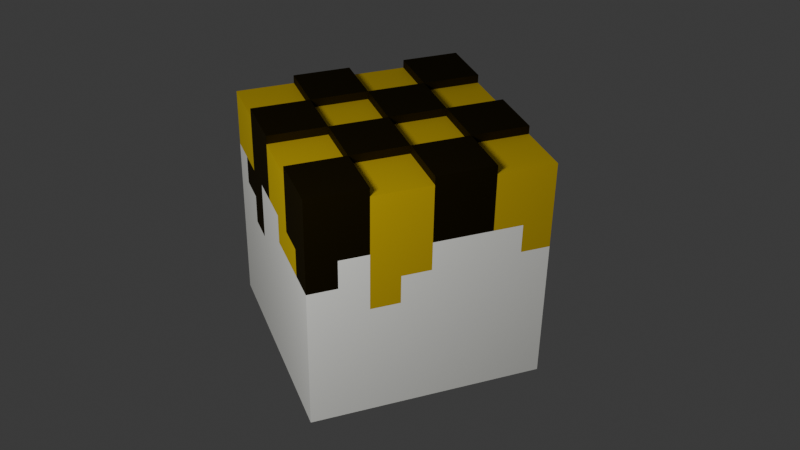 # Source: Goal_Assets.blend  (saved by Blender 4.2.66; exported with 4.5.12 LTS)
import bpy
from mathutils import Matrix  # noqa: F401  (used for matrix-valued properties, if any)

bpy.ops.wm.read_factory_settings(use_empty=True)
scene = bpy.context.scene
scene.name = 'Scene'

# ---- collections
col_collection = bpy.data.collections.new('Collection'); scene.collection.children.link(col_collection)

# ---- materials (node trees are filled in below, after node groups)
mat_yellow = bpy.data.materials.new('yellow')
mat_black = bpy.data.materials.new('black')
mat_white = bpy.data.materials.new('white')

# ---- material node trees
mat_yellow.use_nodes = True; mat_yellow.node_tree.nodes.clear()
_N = mat_yellow.node_tree.nodes; _L = mat_yellow.node_tree.links
n0 = _N.new('ShaderNodeBsdfPrincipled'); n0.name = 'Principled BSDF'; n0.location = (10, 300)
n0.inputs[0].default_value = (1.0, 0.7757, 0.03521, 1.0)
n0.inputs[1].default_value = 1.0
n0.inputs[2].default_value = 0.7501
n1 = _N.new('ShaderNodeOutputMaterial'); n1.name = 'Material Output'; n1.location = (300, 300)
_L.new(n0.outputs[0], n1.inputs[0])
n1.is_active_output = True
mat_black.use_nodes = True; mat_black.node_tree.nodes.clear()
_N = mat_black.node_tree.nodes; _L = mat_black.node_tree.links
n0 = _N.new('ShaderNodeBsdfPrincipled'); n0.name = 'Principled BSDF'; n0.location = (10, 300)
n0.inputs[0].default_value = (0.02934, 0.02116, 0.0039, 1.0)
n0.inputs[1].default_value = 1.0
n0.inputs[2].default_value = 0.7501
n1 = _N.new('ShaderNodeOutputMaterial'); n1.name = 'Material Output'; n1.location = (300, 300)
_L.new(n0.outputs[0], n1.inputs[0])
n1.is_active_output = True
mat_white.use_nodes = True; mat_white.node_tree.nodes.clear()
_N = mat_white.node_tree.nodes; _L = mat_white.node_tree.links
n0 = _N.new('ShaderNodeBsdfPrincipled'); n0.name = 'Principled BSDF'; n0.location = (10, 300)
n0.inputs[0].default_value = (0.9967, 1.0, 0.9432, 1.0)
n0.inputs[2].default_value = 0.5643
n1 = _N.new('ShaderNodeOutputMaterial'); n1.name = 'Material Output'; n1.location = (300, 300)
_L.new(n0.outputs[0], n1.inputs[0])
n1.is_active_output = True

# ---- world
world_world = bpy.data.worlds.new('World'); scene.world = world_world
world_world.use_nodes = True; world_world.node_tree.nodes.clear()
_N = world_world.node_tree.nodes; _L = world_world.node_tree.links
n0 = _N.new('ShaderNodeOutputWorld'); n0.name = 'World Output'; n0.location = (300, 300)
n1 = _N.new('ShaderNodeBackground'); n1.name = 'Background'; n1.location = (10, 300)
n1.inputs[0].default_value = (0.05088, 0.05088, 0.05088, 1.0)
_L.new(n1.outputs[0], n0.inputs[0])
n0.is_active_output = True
world_world.color = (0.05088, 0.05088, 0.05088)
world_world.sun_shadow_jitter_overblur = 0.0

# ---- cameras
cam_camera = bpy.data.cameras.new('Camera')
cam_camera.clip_end = 100.0
cam_camera.ortho_scale = 7.314

# ---- lights
light_light = bpy.data.lights.new('Light', 'POINT')
light_light.energy = 1000.0
light_light.shadow_soft_size = 0.6776

# ---- meshes
me_cube_001 = bpy.data.meshes.new('Cube.001')
me_cube_001.from_pydata([(-1.0, -1.0, -1.0), (-1.0, -1.0, 1.0), (-1.0, 1.0, -1.0), (-1.0, 1.0, 1.0), (1.0, -1.0, -1.0), (1.0, -1.0, 1.0), (1.0, 1.0, -1.0), (1.0, 1.0, 1.0), (0.7485, 1.0, -1.0), (0.4985, 1.0, -1.0), (0.2485, 1.0, -1.0), (-0.001463, 1.0, -1.0), (-0.2515, 1.0, -1.0), (-0.5015, 1.0, -1.0), (-0.7515, 1.0, -1.0), (-0.7515, 1.0, 1.0), (-0.5015, 1.0, 1.0), (-0.2515, 1.0, 1.0), (-0.001463, 1.0, 1.0), (0.2485, 1.0, 1.0), (0.4985, 1.0, 1.0), (0.7485, 1.0, 1.0), (-0.7515, -1.0, -1.0), (-0.5015, -1.0, -1.0), (-0.2515, -1.0, -1.0), (-0.001463, -1.0, -1.0), (0.2485, -1.0, -1.0), (0.4985, -1.0, -1.0), (0.7485, -1.0, -1.0), (0.7485, -1.0, 1.0), (0.4985, -1.0, 1.0), (0.2485, -1.0, 1.0), (-0.001463, -1.0, 1.0), (-0.2515, -1.0, 1.0), (-0.5015, -1.0, 1.0), (-0.7515, -1.0, 1.0), (-1.0, -1.0, -0.75), (-1.0, -1.0, -0.5), (-1.0, -1.0, -0.25), (-1.0, -1.0, 0.0), (-1.0, -1.0, 0.25), (-1.0, -1.0, 0.5), (-1.0, -1.0, 0.75), (-1.0, 1.0, 0.75), (-1.0, 1.0, 0.5), (-1.0, 1.0, 0.25), (-1.0, 1.0, 0.0), (-1.0, 1.0, -0.25), (-1.0, 1.0, -0.5), (-1.0, 1.0, -0.75), (1.0, 1.0, 0.75), (1.0, 1.0, 0.5), (1.0, 1.0, 0.25), (1.0, 1.0, 0.0), (1.0, 1.0, -0.25), (1.0, 1.0, -0.5), (1.0, 1.0, -0.75), (1.0, -1.0, 0.75), (1.0, -1.0, 0.5), (1.0, -1.0, 0.25), (1.0, -1.0, 0.0), (1.0, -1.0, -0.25), (1.0, -1.0, -0.5), (1.0, -1.0, -0.75), (0.7485, -1.0, 0.75), (0.7485, -1.0, 0.5), (0.7485, -1.0, 0.25), (0.7485, -1.0, 0.0), (0.7485, -1.0, -0.25), (0.7485, -1.0, -0.5), (0.7485, -1.0, -0.75), (0.4985, -1.0, 0.75), (0.4985, -1.0, 0.5), (0.4985, -1.0, 0.25), (0.4985, -1.0, 0.0), (0.4985, -1.0, -0.25), (0.4985, -1.0, -0.5), (0.4985, -1.0, -0.75), (0.2485, -1.0, 0.75), (0.2485, -1.0, 0.5), (0.2485, -1.0, 0.25), (0.2485, -1.0, 0.0), (0.2485, -1.0, -0.25), (0.2485, -1.0, -0.5), (0.2485, -1.0, -0.75), (-0.001463, -1.0, 0.75), (-0.001463, -1.0, 0.5), (-0.001463, -1.0, 0.25), (-0.001463, -1.0, 0.0), (-0.001463, -1.0, -0.25), (-0.001463, -1.0, -0.5), (-0.001463, -1.0, -0.75), (-0.2515, -1.0, 0.75), (-0.2515, -1.0, 0.5), (-0.2515, -1.0, 0.25), (-0.2515, -1.0, 0.0), (-0.2515, -1.0, -0.25), (-0.2515, -1.0, -0.5), (-0.2515, -1.0, -0.75), (-0.5015, -1.0, 0.75), (-0.5015, -1.0, 0.5), (-0.5015, -1.0, 0.25), (-0.5015, -1.0, 0.0), (-0.5015, -1.0, -0.25), (-0.5015, -1.0, -0.5), (-0.5015, -1.0, -0.75), (-0.7515, -1.0, 0.75), (-0.7515, -1.0, 0.5), (-0.7515, -1.0, 0.25), (-0.7515, -1.0, 0.0), (-0.7515, -1.0, -0.25), (-0.7515, -1.0, -0.5), (-0.7515, -1.0, -0.75), (-0.7515, 1.0, 0.75), (-0.7515, 1.0, 0.5), (-0.7515, 1.0, 0.25), (-0.7515, 1.0, 0.0), (-0.7515, 1.0, -0.25), (-0.7515, 1.0, -0.5), (-0.7515, 1.0, -0.75), (-0.5015, 1.0, 0.75), (-0.5015, 1.0, 0.5), (-0.5015, 1.0, 0.25), (-0.5015, 1.0, 0.0), (-0.5015, 1.0, -0.25), (-0.5015, 1.0, -0.5), (-0.5015, 1.0, -0.75), (-0.2515, 1.0, 0.75), (-0.2515, 1.0, 0.5), (-0.2515, 1.0, 0.25), (-0.2515, 1.0, 0.0), (-0.2515, 1.0, -0.25), (-0.2515, 1.0, -0.5), (-0.2515, 1.0, -0.75), (-0.001463, 1.0, 0.75), (-0.001463, 1.0, 0.5), (-0.001463, 1.0, 0.25), (-0.001463, 1.0, 0.0), (-0.001463, 1.0, -0.25), (-0.001463, 1.0, -0.5), (-0.001463, 1.0, -0.75), (0.2485, 1.0, 0.75), (0.2485, 1.0, 0.5), (0.2485, 1.0, 0.25), (0.2485, 1.0, 0.0), (0.2485, 1.0, -0.25), (0.2485, 1.0, -0.5), (0.2485, 1.0, -0.75), (0.4985, 1.0, 0.75), (0.4985, 1.0, 0.5), (0.4985, 1.0, 0.25), (0.4985, 1.0, 0.0), (0.4985, 1.0, -0.25), (0.4985, 1.0, -0.5), (0.4985, 1.0, -0.75), (0.7485, 1.0, 0.75), (0.7485, 1.0, 0.5), (0.7485, 1.0, 0.25), (0.7485, 1.0, 0.0), (0.7485, 1.0, -0.25), (0.7485, 1.0, -0.5), (0.7485, 1.0, -0.75), (-1.0, 0.75, -1.0), (-1.0, 0.5, -1.0), (-1.0, 0.25, -1.0), (-1.0, 0.0, -1.0), (-1.0, -0.25, -1.0), (-1.0, -0.5, -1.0), (-1.0, -0.75, -1.0), (-1.0, -0.75, 1.0), (-1.0, -0.5, 1.0), (-1.0, -0.25, 1.0), (-1.0, 0.0, 1.0), (-1.0, 0.25, 1.0), (-1.0, 0.5, 1.0), (-1.0, 0.75, 1.0), (1.0, -0.75, -1.0), (1.0, -0.5, -1.0), (1.0, -0.25, -1.0), (1.0, 0.0, -1.0), (1.0, 0.25, -1.0), (1.0, 0.5, -1.0), (1.0, 0.75, -1.0), (1.0, 0.75, 1.0), (1.0, 0.5, 1.0), (1.0, 0.25, 1.0), (1.0, 0.0, 1.0), (1.0, -0.25, 1.0), (1.0, -0.5, 1.0), (1.0, -0.75, 1.0), (0.7485, 0.75, 1.0), (0.7485, 0.5, 1.0), (0.7485, 0.0, 1.0), (0.7485, -0.25, 1.0), (0.7485, -0.5, 1.0), (0.4985, 0.75, 1.0), (0.4985, 0.5, 1.0), (0.4985, 0.25, 1.0), (0.4985, 0.0, 1.0), (0.4985, -0.25, 1.0), (0.4985, -0.5, 1.0), (0.4985, -0.75, 1.0), (0.2485, 0.5, 1.0), (0.2485, 0.25, 1.0), (0.2485, 0.0, 1.0), (0.2485, -0.5, 1.0), (0.2485, -0.75, 1.0), (-0.001463, 0.75, 1.0), (-0.001463, 0.5, 1.0), (-0.001463, 0.25, 1.0), (-0.001463, 0.0, 1.0), (-0.001463, -0.25, 1.0), (-0.001463, -0.5, 1.0), (-0.001463, -0.75, 1.0), (-0.2515, 0.75, 1.0), (-0.2515, 0.5, 1.0), (-0.2515, 0.0, 1.0), (-0.2515, -0.25, 1.0), (-0.2515, -0.5, 1.0), (-0.5015, 0.75, 1.0), (-0.5015, 0.5, 1.0), (-0.5015, 0.25, 1.0), (-0.5015, 0.0, 1.0), (-0.5015, -0.25, 1.0), (-0.5015, -0.5, 1.0), (-0.5015, -0.75, 1.0), (-0.7515, 0.5, 1.0), (-0.7515, 0.25, 1.0), (-0.7515, 0.0, 1.0), (-0.7515, -0.5, 1.0), (-0.7515, -0.75, 1.0), (-0.7515, 0.75, -1.0), (-0.7515, 0.5, -1.0), (-0.7515, 0.25, -1.0), (-0.7515, 0.0, -1.0), (-0.7515, -0.25, -1.0), (-0.7515, -0.5, -1.0), (-0.7515, -0.75, -1.0), (-0.5015, 0.75, -1.0), (-0.5015, 0.5, -1.0), (-0.5015, 0.25, -1.0), (-0.5015, 0.0, -1.0), (-0.5015, -0.25, -1.0), (-0.5015, -0.5, -1.0), (-0.5015, -0.75, -1.0), (-0.2515, 0.75, -1.0), (-0.2515, 0.5, -1.0), (-0.2515, 0.25, -1.0), (-0.2515, 0.0, -1.0), (-0.2515, -0.25, -1.0), (-0.2515, -0.5, -1.0), (-0.2515, -0.75, -1.0), (-0.001463, 0.75, -1.0), (-0.001463, 0.5, -1.0), (-0.001463, 0.25, -1.0), (-0.001463, 0.0, -1.0), (-0.001463, -0.25, -1.0), (-0.001463, -0.5, -1.0), (-0.001463, -0.75, -1.0), (0.2485, 0.75, -1.0), (0.2485, 0.5, -1.0), (0.2485, 0.25, -1.0), (0.2485, 0.0, -1.0), (0.2485, -0.25, -1.0), (0.2485, -0.5, -1.0), (0.2485, -0.75, -1.0), (0.4985, 0.75, -1.0), (0.4985, 0.5, -1.0), (0.4985, 0.25, -1.0), (0.4985, 0.0, -1.0), (0.4985, -0.25, -1.0), (0.4985, -0.5, -1.0), (0.4985, -0.75, -1.0), (0.7485, 0.75, -1.0), (0.7485, 0.5, -1.0), (0.7485, 0.25, -1.0), (0.7485, 0.0, -1.0), (0.7485, -0.25, -1.0), (0.7485, -0.5, -1.0), (0.7485, -0.75, -1.0), (1.0, 0.75, -0.75), (1.0, 0.5, -0.75), (1.0, 0.25, -0.75), (1.0, 0.0, -0.75), (1.0, -0.25, -0.75), (1.0, -0.5, -0.75), (1.0, -0.75, -0.75), (1.0, 0.75, -0.5), (1.0, 0.5, -0.5), (1.0, 0.25, -0.5), (1.0, 0.0, -0.5), (1.0, -0.25, -0.5), (1.0, -0.5, -0.5), (1.0, -0.75, -0.5), (1.0, 0.75, -0.25), (1.0, 0.5, -0.25), (1.0, 0.25, -0.25), (1.0, 0.0, -0.25), (1.0, -0.25, -0.25), (1.0, -0.5, -0.25), (1.0, -0.75, -0.25), (1.0, 0.75, 0.0), (1.0, 0.5, 0.0), (1.0, 0.25, 0.0), (1.0, 0.0, 0.0), (1.0, -0.25, 0.0), (1.0, -0.5, 0.0), (1.0, -0.75, 0.0), (1.0, 0.75, 0.25), (1.0, 0.5, 0.25), (1.0, 0.25, 0.25), (1.0, 0.0, 0.25), (1.0, -0.25, 0.25), (1.0, -0.5, 0.25), (1.0, -0.75, 0.25), (1.0, 0.75, 0.5), (1.0, 0.5, 0.5), (1.0, 0.25, 0.5), (1.0, 0.0, 0.5), (1.0, -0.25, 0.5), (1.0, -0.5, 0.5), (1.0, -0.75, 0.5), (1.0, 0.75, 0.75), (1.0, 0.5, 0.75), (1.0, 0.25, 0.75), (1.0, 0.0, 0.75), (1.0, -0.25, 0.75), (1.0, -0.5, 0.75), (1.0, -0.75, 0.75), (-1.0, -0.75, -0.75), (-1.0, -0.5, -0.75), (-1.0, -0.25, -0.75), (-1.0, 0.0, -0.75), (-1.0, 0.25, -0.75), (-1.0, 0.5, -0.75), (-1.0, 0.75, -0.75), (-1.0, -0.75, -0.5), (-1.0, -0.5, -0.5), (-1.0, -0.25, -0.5), (-1.0, 0.0, -0.5), (-1.0, 0.25, -0.5), (-1.0, 0.5, -0.5), (-1.0, 0.75, -0.5), (-1.0, -0.75, -0.25), (-1.0, -0.5, -0.25), (-1.0, -0.25, -0.25), (-1.0, 0.0, -0.25), (-1.0, 0.25, -0.25), (-1.0, 0.5, -0.25), (-1.0, 0.75, -0.25), (-1.0, -0.75, 0.0), (-1.0, -0.5, 0.0), (-1.0, -0.25, 0.0), (-1.0, 0.0, 0.0), (-1.0, 0.25, 0.0), (-1.0, 0.5, 0.0), (-1.0, 0.75, 0.0), (-1.0, -0.75, 0.25), (-1.0, -0.5, 0.25), (-1.0, -0.25, 0.25), (-1.0, 0.0, 0.25), (-1.0, 0.25, 0.25), (-1.0, 0.5, 0.25), (-1.0, 0.75, 0.25), (-1.0, -0.75, 0.5), (-1.0, -0.5, 0.5), (-1.0, -0.25, 0.5), (-1.0, 0.0, 0.5), (-1.0, 0.25, 0.5), (-1.0, 0.5, 0.5), (-1.0, 0.75, 0.5), (-1.0, -0.75, 0.75), (-1.0, -0.5, 0.75), (-1.0, -0.25, 0.75), (-1.0, 0.0, 0.75), (-1.0, 0.25, 0.75), (-1.0, 0.5, 0.75), (-1.0, 0.75, 0.75), (-1.0, 0.75, 1.072), (-1.0, 1.0, 1.072), (1.0, -0.75, 1.072), (1.0, -1.0, 1.072), (-0.7515, 1.0, 1.072), (-0.5015, 1.0, 1.072), (-0.001463, 1.0, 1.072), (0.2485, 1.0, 1.072), (0.4985, 1.0, 1.072), (0.7485, -1.0, 1.072), (0.4985, -1.0, 1.072), (-0.001463, -1.0, 1.072), (-0.2515, -1.0, 1.072), (-0.5015, -1.0, 1.072), (0.7485, -0.75, 1.072), (0.4985, -0.75, 1.072), (-0.001463, -0.75, 1.072), (-0.2515, -0.75, 1.072), (-0.5015, -0.75, 1.072), (-1.0, -0.5, 1.072), (-1.0, -0.25, 1.072), (-1.0, 0.0, 1.072), (-1.0, 0.5, 1.072), (1.0, 0.5, 1.072), (1.0, 0.25, 1.072), (1.0, 0.0, 1.072), (1.0, -0.5, 1.072), (0.7485, 0.5, 1.072), (0.7485, 0.25, 1.072), (0.7485, 0.0, 1.072), (0.7485, -0.5, 1.072), (0.4985, 0.75, 1.072), (0.4985, 0.5, 1.072), (0.4985, 0.25, 1.072), (0.4985, 0.0, 1.072), (0.4985, -0.25, 1.072), (0.4985, -0.5, 1.072), (0.2485, 0.75, 1.072), (0.2485, 0.5, 1.072), (0.2485, 0.0, 1.072), (0.2485, -0.25, 1.072), (0.2485, -0.5, 1.072), (-0.001463, 0.75, 1.072), (-0.001463, 0.5, 1.072), (-0.001463, 0.25, 1.072), (-0.001463, 0.0, 1.072), (-0.001463, -0.25, 1.072), (-0.001463, -0.5, 1.072), (-0.2515, 0.5, 1.072), (-0.2515, 0.25, 1.072), (-0.2515, 0.0, 1.072), (-0.2515, -0.5, 1.072), (-0.5015, 0.75, 1.072), (-0.5015, 0.5, 1.072), (-0.5015, 0.25, 1.072), (-0.5015, 0.0, 1.072), (-0.5015, -0.25, 1.072), (-0.5015, -0.5, 1.072), (-0.7515, 0.75, 1.072), (-0.7515, 0.5, 1.072), (-0.7515, 0.0, 1.072), (-0.7515, -0.25, 1.072), (-0.7515, -0.5, 1.072)], [], [(377, 175, 3, 43), (155, 21, 7, 50), (328, 189, 5, 57), (106, 35, 1, 42), (279, 176, 4, 28), (230, 169, 1, 35), (200, 201, 393, 414), (223, 222, 433, 434), (201, 206, 31, 30), (206, 213, 32, 31), (16, 15, 382, 383), (222, 216, 428, 433), (225, 230, 35, 34), (168, 237, 22, 0), (237, 244, 23, 22), (244, 251, 24, 23), (251, 258, 25, 24), (258, 265, 26, 25), (265, 272, 27, 26), (272, 279, 28, 27), (57, 5, 29, 64), (64, 29, 30, 71), (71, 30, 31, 78), (78, 31, 32, 85), (85, 32, 33, 92), (92, 33, 34, 99), (99, 34, 35, 106), (43, 3, 15, 113), (113, 15, 16, 120), (120, 16, 17, 127), (127, 17, 18, 134), (134, 18, 19, 141), (141, 19, 20, 148), (148, 20, 21, 155), (9, 154, 161, 8), (154, 153, 160, 161), (153, 152, 159, 160), (152, 151, 158, 159), (151, 150, 157, 158), (150, 149, 156, 157), (149, 148, 155, 156), (10, 147, 154, 9), (147, 146, 153, 154), (146, 145, 152, 153), (145, 144, 151, 152), (144, 143, 150, 151), (143, 142, 149, 150), (142, 141, 148, 149), (11, 140, 147, 10), (140, 139, 146, 147), (139, 138, 145, 146), (138, 137, 144, 145), (137, 136, 143, 144), (136, 135, 142, 143), (135, 134, 141, 142), (12, 133, 140, 11), (133, 132, 139, 140), (132, 131, 138, 139), (131, 130, 137, 138), (130, 129, 136, 137), (129, 128, 135, 136), (128, 127, 134, 135), (13, 126, 133, 12), (126, 125, 132, 133), (125, 124, 131, 132), (124, 123, 130, 131), (123, 122, 129, 130), (122, 121, 128, 129), (121, 120, 127, 128), (14, 119, 126, 13), (119, 118, 125, 126), (118, 117, 124, 125), (117, 116, 123, 124), (116, 115, 122, 123), (115, 114, 121, 122), (114, 113, 120, 121), (2, 49, 119, 14), (49, 48, 118, 119), (48, 47, 117, 118), (47, 46, 116, 117), (46, 45, 115, 116), (45, 44, 114, 115), (44, 43, 113, 114), (23, 105, 112, 22), (105, 104, 111, 112), (104, 103, 110, 111), (103, 102, 109, 110), (102, 101, 108, 109), (101, 100, 107, 108), (100, 99, 106, 107), (24, 98, 105, 23), (98, 97, 104, 105), (97, 96, 103, 104), (96, 95, 102, 103), (95, 94, 101, 102), (94, 93, 100, 101), (93, 92, 99, 100), (25, 91, 98, 24), (91, 90, 97, 98), (90, 89, 96, 97), (89, 88, 95, 96), (88, 87, 94, 95), (87, 86, 93, 94), (86, 85, 92, 93), (26, 84, 91, 25), (84, 83, 90, 91), (83, 82, 89, 90), (82, 81, 88, 89), (81, 80, 87, 88), (80, 79, 86, 87), (79, 78, 85, 86), (27, 77, 84, 26), (77, 76, 83, 84), (76, 75, 82, 83), (75, 74, 81, 82), (74, 73, 80, 81), (73, 72, 79, 80), (72, 71, 78, 79), (28, 70, 77, 27), (70, 69, 76, 77), (69, 68, 75, 76), (68, 67, 74, 75), (67, 66, 73, 74), (66, 65, 72, 73), (65, 64, 71, 72), (4, 63, 70, 28), (63, 62, 69, 70), (62, 61, 68, 69), (61, 60, 67, 68), (60, 59, 66, 67), (59, 58, 65, 66), (58, 57, 64, 65), (22, 112, 36, 0), (112, 111, 37, 36), (111, 110, 38, 37), (110, 109, 39, 38), (109, 108, 40, 39), (108, 107, 41, 40), (107, 106, 42, 41), (176, 286, 63, 4), (286, 293, 62, 63), (293, 300, 61, 62), (300, 307, 60, 61), (307, 314, 59, 60), (314, 321, 58, 59), (321, 328, 57, 58), (8, 161, 56, 6), (161, 160, 55, 56), (160, 159, 54, 55), (159, 158, 53, 54), (158, 157, 52, 53), (157, 156, 51, 52), (156, 155, 50, 51), (162, 335, 49, 2), (335, 342, 48, 49), (342, 349, 47, 48), (349, 356, 46, 47), (356, 363, 45, 46), (363, 370, 44, 45), (370, 377, 43, 44), (41, 42, 371, 364), (364, 371, 372, 365), (365, 372, 373, 366), (366, 373, 374, 367), (367, 374, 375, 368), (368, 375, 376, 369), (369, 376, 377, 370), (40, 41, 364, 357), (357, 364, 365, 358), (358, 365, 366, 359), (359, 366, 367, 360), (360, 367, 368, 361), (361, 368, 369, 362), (362, 369, 370, 363), (39, 40, 357, 350), (350, 357, 358, 351), (351, 358, 359, 352), (352, 359, 360, 353), (353, 360, 361, 354), (354, 361, 362, 355), (355, 362, 363, 356), (38, 39, 350, 343), (343, 350, 351, 344), (344, 351, 352, 345), (345, 352, 353, 346), (346, 353, 354, 347), (347, 354, 355, 348), (348, 355, 356, 349), (37, 38, 343, 336), (336, 343, 344, 337), (337, 344, 345, 338), (338, 345, 346, 339), (339, 346, 347, 340), (340, 347, 348, 341), (341, 348, 349, 342), (36, 37, 336, 329), (329, 336, 337, 330), (330, 337, 338, 331), (331, 338, 339, 332), (332, 339, 340, 333), (333, 340, 341, 334), (334, 341, 342, 335), (0, 36, 329, 168), (168, 329, 330, 167), (167, 330, 331, 166), (166, 331, 332, 165), (165, 332, 333, 164), (164, 333, 334, 163), (163, 334, 335, 162), (51, 50, 322, 315), (315, 322, 323, 316), (316, 323, 324, 317), (317, 324, 325, 318), (318, 325, 326, 319), (319, 326, 327, 320), (320, 327, 328, 321), (52, 51, 315, 308), (308, 315, 316, 309), (309, 316, 317, 310), (310, 317, 318, 311), (311, 318, 319, 312), (312, 319, 320, 313), (313, 320, 321, 314), (53, 52, 308, 301), (301, 308, 309, 302), (302, 309, 310, 303), (303, 310, 311, 304), (304, 311, 312, 305), (305, 312, 313, 306), (306, 313, 314, 307), (54, 53, 301, 294), (294, 301, 302, 295), (295, 302, 303, 296), (296, 303, 304, 297), (297, 304, 305, 298), (298, 305, 306, 299), (299, 306, 307, 300), (55, 54, 294, 287), (287, 294, 295, 288), (288, 295, 296, 289), (289, 296, 297, 290), (290, 297, 298, 291), (291, 298, 299, 292), (292, 299, 300, 293), (56, 55, 287, 280), (280, 287, 288, 281), (281, 288, 289, 282), (282, 289, 290, 283), (283, 290, 291, 284), (284, 291, 292, 285), (285, 292, 293, 286), (6, 56, 280, 182), (182, 280, 281, 181), (181, 281, 282, 180), (180, 282, 283, 179), (179, 283, 284, 178), (178, 284, 285, 177), (177, 285, 286, 176), (9, 8, 273, 266), (266, 273, 274, 267), (267, 274, 275, 268), (268, 275, 276, 269), (269, 276, 277, 270), (270, 277, 278, 271), (271, 278, 279, 272), (10, 9, 266, 259), (259, 266, 267, 260), (260, 267, 268, 261), (261, 268, 269, 262), (262, 269, 270, 263), (263, 270, 271, 264), (264, 271, 272, 265), (11, 10, 259, 252), (252, 259, 260, 253), (253, 260, 261, 254), (254, 261, 262, 255), (255, 262, 263, 256), (256, 263, 264, 257), (257, 264, 265, 258), (12, 11, 252, 245), (245, 252, 253, 246), (246, 253, 254, 247), (247, 254, 255, 248), (248, 255, 256, 249), (249, 256, 257, 250), (250, 257, 258, 251), (13, 12, 245, 238), (238, 245, 246, 239), (239, 246, 247, 240), (240, 247, 248, 241), (241, 248, 249, 242), (242, 249, 250, 243), (243, 250, 251, 244), (14, 13, 238, 231), (231, 238, 239, 232), (232, 239, 240, 233), (233, 240, 241, 234), (234, 241, 242, 235), (235, 242, 243, 236), (236, 243, 244, 237), (2, 14, 231, 162), (162, 231, 232, 163), (163, 232, 233, 164), (164, 233, 234, 165), (165, 234, 235, 166), (166, 235, 236, 167), (167, 236, 237, 168), (191, 196, 410, 405), (200, 199, 413, 414), (220, 226, 227, 221), (221, 227, 228, 222), (221, 222, 433, 432), (15, 3, 379, 382), (224, 229, 230, 225), (17, 16, 219, 214), (214, 219, 220, 215), (225, 34, 391, 396), (175, 174, 400, 378), (216, 222, 223, 217), (217, 223, 224, 218), (199, 198, 412, 413), (18, 17, 214, 207), (207, 214, 215, 208), (220, 221, 432, 431), (215, 220, 431, 426), (210, 216, 217, 211), (211, 217, 218, 212), (197, 198, 412, 411), (220, 219, 430, 431), (32, 213, 394, 389), (202, 208, 209, 203), (203, 209, 210, 204), (205, 200, 414, 419), (196, 197, 411, 410), (205, 212, 213, 206), (219, 16, 383, 430), (172, 171, 398, 399), (196, 202, 203, 197), (197, 203, 204, 198), (196, 195, 409, 410), (229, 224, 435, 440), (200, 205, 206, 201), (21, 20, 195, 190), (190, 195, 196, 191), (201, 30, 388, 393), (171, 170, 397, 398), (192, 198, 199, 193), (193, 199, 200, 194), (198, 204, 417, 412), (7, 21, 190, 183), (183, 190, 191, 184), (195, 20, 386, 409), (222, 228, 438, 433), (186, 192, 193, 187), (187, 193, 194, 188), (202, 196, 410, 416), (34, 33, 390, 391), (170, 229, 440, 397), (226, 174, 173, 227), (227, 173, 172, 228), (226, 220, 431, 437), (33, 32, 389, 390), (229, 170, 169, 230), (8, 6, 182, 273), (273, 182, 181, 274), (274, 181, 180, 275), (275, 180, 179, 276), (276, 179, 178, 277), (277, 178, 177, 278), (278, 177, 176, 279), (50, 7, 183, 322), (322, 183, 184, 323), (323, 184, 185, 324), (324, 185, 186, 325), (325, 186, 187, 326), (326, 187, 188, 327), (327, 188, 189, 328), (42, 1, 169, 371), (371, 169, 170, 372), (372, 170, 171, 373), (373, 171, 172, 374), (374, 172, 173, 375), (375, 173, 174, 376), (376, 174, 175, 377), (380, 392, 387, 381), (392, 393, 388, 387), (394, 395, 390, 389), (395, 396, 391, 390), (383, 382, 436, 430), (430, 436, 437, 431), (433, 438, 439, 434), (434, 439, 440, 435), (426, 431, 432, 427), (427, 432, 433, 428), (429, 435, 396, 395), (421, 426, 427, 422), (422, 427, 428, 423), (425, 429, 395, 394), (385, 384, 420, 415), (415, 420, 421, 416), (417, 423, 424, 418), (418, 424, 425, 419), (386, 385, 415, 409), (409, 415, 416, 410), (412, 417, 418, 413), (413, 418, 419, 414), (405, 410, 411, 406), (406, 411, 412, 407), (408, 414, 393, 392), (401, 405, 406, 402), (402, 406, 407, 403), (404, 408, 392, 380), (382, 379, 378, 436), (436, 378, 400, 437), (438, 399, 398, 439), (439, 398, 397, 440), (224, 223, 434, 435), (198, 192, 407, 412), (218, 224, 435, 429), (224, 225, 396, 435), (19, 18, 384, 385), (194, 200, 414, 408), (20, 19, 385, 386), (208, 215, 426, 421), (184, 191, 405, 401), (216, 210, 423, 428), (3, 175, 378, 379), (18, 207, 420, 384), (192, 186, 403, 407), (185, 184, 401, 402), (212, 218, 429, 425), (207, 208, 421, 420), (186, 185, 402, 403), (209, 208, 421, 422), (188, 194, 408, 404), (210, 209, 422, 423), (208, 202, 416, 421), (210, 211, 424, 423), (189, 188, 404, 380), (29, 5, 381, 387), (211, 212, 425, 424), (174, 226, 437, 400), (204, 210, 423, 417), (30, 29, 387, 388), (5, 189, 380, 381), (213, 212, 425, 394), (228, 172, 399, 438), (212, 205, 419, 425)])
me_cube_001.polygons.foreach_set('material_index', [1, 0, 1, 0, 2, 0, 1, 1, 0, 0, 1, 1, 0, 2, 2, 2, 2, 2, 2, 2, 1, 1, 0, 0, 1, 1, 0, 1, 1, 0, 0, 1, 1, 0, 2, 2, 2, 2, 2, 2, 0, 2, 2, 2, 2, 2, 2, 1, 2, 2, 2, 2, 2, 2, 1, 2, 2, 2, 2, 2, 1, 0, 2, 2, 2, 2, 2, 1, 0, 2, 2, 2, 2, 2, 2, 1, 2, 2, 2, 2, 2, 2, 1, 2, 2, 2, 2, 2, 1, 0, 2, 2, 2, 2, 1, 1, 1, 2, 2, 2, 2, 2, 2, 1, 2, 2, 2, 2, 2, 2, 0, 2, 2, 2, 2, 2, 0, 0, 2, 2, 2, 2, 2, 0, 1, 2, 2, 2, 2, 2, 1, 1, 2, 2, 2, 2, 2, 2, 0, 2, 2, 2, 2, 2, 1, 1, 2, 2, 2, 2, 2, 0, 0, 2, 2, 2, 2, 2, 2, 1, 0, 0, 1, 1, 0, 0, 1, 2, 1, 1, 2, 2, 0, 0, 2, 2, 2, 2, 2, 0, 2, 2, 2, 2, 2, 2, 2, 2, 2, 2, 2, 2, 2, 2, 2, 2, 2, 2, 2, 2, 2, 2, 2, 2, 2, 2, 2, 2, 2, 0, 0, 1, 1, 0, 0, 1, 0, 2, 2, 2, 0, 0, 2, 2, 2, 2, 2, 2, 0, 2, 2, 2, 2, 2, 2, 2, 2, 2, 2, 2, 2, 2, 2, 2, 2, 2, 2, 2, 2, 2, 2, 2, 2, 2, 2, 2, 2, 2, 2, 2, 2, 2, 2, 2, 2, 2, 2, 2, 2, 2, 2, 2, 2, 2, 2, 2, 2, 2, 2, 2, 2, 2, 2, 2, 2, 2, 2, 2, 2, 2, 2, 2, 2, 2, 2, 2, 2, 2, 2, 2, 2, 2, 2, 2, 2, 2, 2, 1, 1, 0, 0, 1, 1, 0, 0, 0, 1, 1, 0, 0, 1, 0, 0, 1, 1, 0, 0, 1, 1, 1, 0, 0, 1, 1, 0, 1, 1, 0, 0, 1, 1, 0, 0, 0, 1, 1, 0, 0, 1, 0, 0, 1, 1, 0, 0, 1, 1, 1, 0, 0, 1, 1, 0, 2, 2, 2, 2, 2, 2, 2, 0, 0, 1, 1, 0, 0, 1, 0, 0, 1, 1, 0, 0, 1, 1, 1, 1, 1, 1, 1, 1, 1, 1, 1, 1, 1, 1, 1, 1, 1, 1, 1, 1, 1, 1, 1, 1, 1, 1, 1, 1, 1, 1, 1, 1, 1, 1, 1, 1, 1, 1, 1, 1, 1, 1, 1, 1, 1, 1, 1, 1, 1, 1, 1, 1, 1, 1, 1, 1, 1, 1, 1, 1, 1, 1, 1, 1, 1])
_uv = me_cube_001.uv_layers.new(name='UVMap')
_uv.uv.foreach_set('vector', [0.5938, 0.2188, 0.625, 0.2188, 0.625, 0.25, 0.5938, 0.25, 0.5938, 0.4686, 0.625, 0.4686, 0.625, 0.5, 0.5938, 0.5, 0.5938, 0.7188, 0.625, 0.7188, 0.625, 0.75, 0.5938, 0.75, 0.5938, 0.9689, 0.625, 0.9689, 0.625, 1.0, 0.5938, 1.0, 0.3436, 0.7188, 0.375, 0.7188, 0.375, 0.75, 0.3436, 0.75, 0.8439, 0.7188, 0.875, 0.7188, 0.875, 0.75, 0.8439, 0.75, 0.6877, 0.6875, 0.6877, 0.7188, 0.6877, 0.7188, 0.6877, 0.6875, 0.8127, 0.6562, 0.8127, 0.625, 0.8127, 0.625, 0.8127, 0.6562, 0.6877, 0.7188, 0.7189, 0.7188, 0.7189, 0.75, 0.6877, 0.75, 0.7189, 0.7188, 0.7502, 0.7188, 0.7502, 0.75, 0.7189, 0.75, 0.625, 0.3123, 0.625, 0.2811, 0.625, 0.2811, 0.625, 0.3123, 0.8127, 0.625, 0.7814, 0.625, 0.7814, 0.625, 0.8127, 0.625, 0.8127, 0.7188, 0.8439, 0.7188, 0.8439, 0.75, 0.8127, 0.75, 0.125, 0.7188, 0.1561, 0.7188, 0.1561, 0.75, 0.125, 0.75, 0.1561, 0.7188, 0.1873, 0.7188, 0.1873, 0.75, 0.1561, 0.75, 0.1873, 0.7188, 0.2186, 0.7188, 0.2186, 0.75, 0.1873, 0.75, 0.2186, 0.7188, 0.2498, 0.7188, 0.2498, 0.75, 0.2186, 0.75, 0.2498, 0.7188, 0.2811, 0.7188, 0.2811, 0.75, 0.2498, 0.75, 0.2811, 0.7188, 0.3123, 0.7188, 0.3123, 0.75, 0.2811, 0.75, 0.3123, 0.7188, 0.3436, 0.7188, 0.3436, 0.75, 0.3123, 0.75, 0.5938, 0.75, 0.625, 0.75, 0.625, 0.7814, 0.5938, 0.7814, 0.5938, 0.7814, 0.625, 0.7814, 0.625, 0.8127, 0.5938, 0.8127, 0.5938, 0.8127, 0.625, 0.8127, 0.625, 0.8439, 0.5938, 0.8439, 0.5938, 0.8439, 0.625, 0.8439, 0.625, 0.8752, 0.5938, 0.8752, 0.5938, 0.8752, 0.625, 0.8752, 0.625, 0.9064, 0.5938, 0.9064, 0.5938, 0.9064, 0.625, 0.9064, 0.625, 0.9377, 0.5938, 0.9377, 0.5938, 0.9377, 0.625, 0.9377, 0.625, 0.9689, 0.5938, 0.9689, 0.5938, 0.25, 0.625, 0.25, 0.625, 0.2811, 0.5938, 0.2811, 0.5938, 0.2811, 0.625, 0.2811, 0.625, 0.3123, 0.5938, 0.3123, 0.5938, 0.3123, 0.625, 0.3123, 0.625, 0.3436, 0.5938, 0.3436, 0.5938, 0.3436, 0.625, 0.3436, 0.625, 0.3748, 0.5938, 0.3748, 0.5938, 0.3748, 0.625, 0.3748, 0.625, 0.4061, 0.5938, 0.4061, 0.5938, 0.4061, 0.625, 0.4061, 0.625, 0.4373, 0.5938, 0.4373, 0.5938, 0.4373, 0.625, 0.4373, 0.625, 0.4686, 0.5938, 0.4686, 0.375, 0.4373, 0.4062, 0.4373, 0.4062, 0.4686, 0.375, 0.4686, 0.4062, 0.4373, 0.4375, 0.4373, 0.4375, 0.4686, 0.4062, 0.4686, 0.4375, 0.4373, 0.4688, 0.4373, 0.4688, 0.4686, 0.4375, 0.4686, 0.4688, 0.4373, 0.5, 0.4373, 0.5, 0.4686, 0.4688, 0.4686, 0.5, 0.4373, 0.5312, 0.4373, 0.5312, 0.4686, 0.5, 0.4686, 0.5312, 0.4373, 0.5625, 0.4373, 0.5625, 0.4686, 0.5312, 0.4686, 0.5625, 0.4373, 0.5938, 0.4373, 0.5938, 0.4686, 0.5625, 0.4686, 0.375, 0.4061, 0.4062, 0.4061, 0.4062, 0.4373, 0.375, 0.4373, 0.4062, 0.4061, 0.4375, 0.4061, 0.4375, 0.4373, 0.4062, 0.4373, 0.4375, 0.4061, 0.4688, 0.4061, 0.4688, 0.4373, 0.4375, 0.4373, 0.4688, 0.4061, 0.5, 0.4061, 0.5, 0.4373, 0.4688, 0.4373, 0.5, 0.4061, 0.5312, 0.4061, 0.5312, 0.4373, 0.5, 0.4373, 0.5312, 0.4061, 0.5625, 0.4061, 0.5625, 0.4373, 0.5312, 0.4373, 0.5625, 0.4061, 0.5938, 0.4061, 0.5938, 0.4373, 0.5625, 0.4373, 0.375, 0.3748, 0.4062, 0.3748, 0.4062, 0.4061, 0.375, 0.4061, 0.4062, 0.3748, 0.4375, 0.3748, 0.4375, 0.4061, 0.4062, 0.4061, 0.4375, 0.3748, 0.4688, 0.3748, 0.4688, 0.4061, 0.4375, 0.4061, 0.4688, 0.3748, 0.5, 0.3748, 0.5, 0.4061, 0.4688, 0.4061, 0.5, 0.3748, 0.5312, 0.3748, 0.5312, 0.4061, 0.5, 0.4061, 0.5312, 0.3748, 0.5625, 0.3748, 0.5625, 0.4061, 0.5312, 0.4061, 0.5625, 0.3748, 0.5938, 0.3748, 0.5938, 0.4061, 0.5625, 0.4061, 0.375, 0.3436, 0.4062, 0.3436, 0.4062, 0.3748, 0.375, 0.3748, 0.4062, 0.3436, 0.4375, 0.3436, 0.4375, 0.3748, 0.4062, 0.3748, 0.4375, 0.3436, 0.4688, 0.3436, 0.4688, 0.3748, 0.4375, 0.3748, 0.4688, 0.3436, 0.5, 0.3436, 0.5, 0.3748, 0.4688, 0.3748, 0.5, 0.3436, 0.5312, 0.3436, 0.5312, 0.3748, 0.5, 0.3748, 0.5312, 0.3436, 0.5625, 0.3436, 0.5625, 0.3748, 0.5312, 0.3748, 0.5625, 0.3436, 0.5938, 0.3436, 0.5938, 0.3748, 0.5625, 0.3748, 0.375, 0.3123, 0.4062, 0.3123, 0.4062, 0.3436, 0.375, 0.3436, 0.4062, 0.3123, 0.4375, 0.3123, 0.4375, 0.3436, 0.4062, 0.3436, 0.4375, 0.3123, 0.4688, 0.3123, 0.4688, 0.3436, 0.4375, 0.3436, 0.4688, 0.3123, 0.5, 0.3123, 0.5, 0.3436, 0.4688, 0.3436, 0.5, 0.3123, 0.5312, 0.3123, 0.5312, 0.3436, 0.5, 0.3436, 0.5312, 0.3123, 0.5625, 0.3123, 0.5625, 0.3436, 0.5312, 0.3436, 0.5625, 0.3123, 0.5938, 0.3123, 0.5938, 0.3436, 0.5625, 0.3436, 0.375, 0.2811, 0.4062, 0.2811, 0.4062, 0.3123, 0.375, 0.3123, 0.4062, 0.2811, 0.4375, 0.2811, 0.4375, 0.3123, 0.4062, 0.3123, 0.4375, 0.2811, 0.4688, 0.2811, 0.4688, 0.3123, 0.4375, 0.3123, 0.4688, 0.2811, 0.5, 0.2811, 0.5, 0.3123, 0.4688, 0.3123, 0.5, 0.2811, 0.5312, 0.2811, 0.5312, 0.3123, 0.5, 0.3123, 0.5312, 0.2811, 0.5625, 0.2811, 0.5625, 0.3123, 0.5312, 0.3123, 0.5625, 0.2811, 0.5938, 0.2811, 0.5938, 0.3123, 0.5625, 0.3123, 0.375, 0.25, 0.4062, 0.25, 0.4062, 0.2811, 0.375, 0.2811, 0.4062, 0.25, 0.4375, 0.25, 0.4375, 0.2811, 0.4062, 0.2811, 0.4375, 0.25, 0.4688, 0.25, 0.4688, 0.2811, 0.4375, 0.2811, 0.4688, 0.25, 0.5, 0.25, 0.5, 0.2811, 0.4688, 0.2811, 0.5, 0.25, 0.5312, 0.25, 0.5312, 0.2811, 0.5, 0.2811, 0.5312, 0.25, 0.5625, 0.25, 0.5625, 0.2811, 0.5312, 0.2811, 0.5625, 0.25, 0.5938, 0.25, 0.5938, 0.2811, 0.5625, 0.2811, 0.375, 0.9377, 0.4062, 0.9377, 0.4062, 0.9689, 0.375, 0.9689, 0.4062, 0.9377, 0.4375, 0.9377, 0.4375, 0.9689, 0.4062, 0.9689, 0.4375, 0.9377, 0.4688, 0.9377, 0.4688, 0.9689, 0.4375, 0.9689, 0.4688, 0.9377, 0.5, 0.9377, 0.5, 0.9689, 0.4688, 0.9689, 0.5, 0.9377, 0.5312, 0.9377, 0.5312, 0.9689, 0.5, 0.9689, 0.5312, 0.9377, 0.5625, 0.9377, 0.5625, 0.9689, 0.5312, 0.9689, 0.5625, 0.9377, 0.5938, 0.9377, 0.5938, 0.9689, 0.5625, 0.9689, 0.375, 0.9064, 0.4062, 0.9064, 0.4062, 0.9377, 0.375, 0.9377, 0.4062, 0.9064, 0.4375, 0.9064, 0.4375, 0.9377, 0.4062, 0.9377, 0.4375, 0.9064, 0.4688, 0.9064, 0.4688, 0.9377, 0.4375, 0.9377, 0.4688, 0.9064, 0.5, 0.9064, 0.5, 0.9377, 0.4688, 0.9377, 0.5, 0.9064, 0.5312, 0.9064, 0.5312, 0.9377, 0.5, 0.9377, 0.5312, 0.9064, 0.5625, 0.9064, 0.5625, 0.9377, 0.5312, 0.9377, 0.5625, 0.9064, 0.5938, 0.9064, 0.5938, 0.9377, 0.5625, 0.9377, 0.375, 0.8752, 0.4062, 0.8752, 0.4062, 0.9064, 0.375, 0.9064, 0.4062, 0.8752, 0.4375, 0.8752, 0.4375, 0.9064, 0.4062, 0.9064, 0.4375, 0.8752, 0.4688, 0.8752, 0.4688, 0.9064, 0.4375, 0.9064, 0.4688, 0.8752, 0.5, 0.8752, 0.5, 0.9064, 0.4688, 0.9064, 0.5, 0.8752, 0.5312, 0.8752, 0.5312, 0.9064, 0.5, 0.9064, 0.5312, 0.8752, 0.5625, 0.8752, 0.5625, 0.9064, 0.5312, 0.9064, 0.5625, 0.8752, 0.5938, 0.8752, 0.5938, 0.9064, 0.5625, 0.9064, 0.375, 0.8439, 0.4062, 0.8439, 0.4062, 0.8752, 0.375, 0.8752, 0.4062, 0.8439, 0.4375, 0.8439, 0.4375, 0.8752, 0.4062, 0.8752, 0.4375, 0.8439, 0.4688, 0.8439, 0.4688, 0.8752, 0.4375, 0.8752, 0.4688, 0.8439, 0.5, 0.8439, 0.5, 0.8752, 0.4688, 0.8752, 0.5, 0.8439, 0.5312, 0.8439, 0.5312, 0.8752, 0.5, 0.8752, 0.5312, 0.8439, 0.5625, 0.8439, 0.5625, 0.8752, 0.5312, 0.8752, 0.5625, 0.8439, 0.5938, 0.8439, 0.5938, 0.8752, 0.5625, 0.8752, 0.375, 0.8127, 0.4062, 0.8127, 0.4062, 0.8439, 0.375, 0.8439, 0.4062, 0.8127, 0.4375, 0.8127, 0.4375, 0.8439, 0.4062, 0.8439, 0.4375, 0.8127, 0.4688, 0.8127, 0.4688, 0.8439, 0.4375, 0.8439, 0.4688, 0.8127, 0.5, 0.8127, 0.5, 0.8439, 0.4688, 0.8439, 0.5, 0.8127, 0.5312, 0.8127, 0.5312, 0.8439, 0.5, 0.8439, 0.5312, 0.8127, 0.5625, 0.8127, 0.5625, 0.8439, 0.5312, 0.8439, 0.5625, 0.8127, 0.5938, 0.8127, 0.5938, 0.8439, 0.5625, 0.8439, 0.375, 0.7814, 0.4062, 0.7814, 0.4062, 0.8127, 0.375, 0.8127, 0.4062, 0.7814, 0.4375, 0.7814, 0.4375, 0.8127, 0.4062, 0.8127, 0.4375, 0.7814, 0.4688, 0.7814, 0.4688, 0.8127, 0.4375, 0.8127, 0.4688, 0.7814, 0.5, 0.7814, 0.5, 0.8127, 0.4688, 0.8127, 0.5, 0.7814, 0.5312, 0.7814, 0.5312, 0.8127, 0.5, 0.8127, 0.5312, 0.7814, 0.5625, 0.7814, 0.5625, 0.8127, 0.5312, 0.8127, 0.5625, 0.7814, 0.5938, 0.7814, 0.5938, 0.8127, 0.5625, 0.8127, 0.375, 0.75, 0.4062, 0.75, 0.4062, 0.7814, 0.375, 0.7814, 0.4062, 0.75, 0.4375, 0.75, 0.4375, 0.7814, 0.4062, 0.7814, 0.4375, 0.75, 0.4688, 0.75, 0.4688, 0.7814, 0.4375, 0.7814, 0.4688, 0.75, 0.5, 0.75, 0.5, 0.7814, 0.4688, 0.7814, 0.5, 0.75, 0.5312, 0.75, 0.5312, 0.7814, 0.5, 0.7814, 0.5312, 0.75, 0.5625, 0.75, 0.5625, 0.7814, 0.5312, 0.7814, 0.5625, 0.75, 0.5938, 0.75, 0.5938, 0.7814, 0.5625, 0.7814, 0.375, 0.9689, 0.4062, 0.9689, 0.4062, 1.0, 0.375, 1.0, 0.4062, 0.9689, 0.4375, 0.9689, 0.4375, 1.0, 0.4062, 1.0, 0.4375, 0.9689, 0.4688, 0.9689, 0.4688, 1.0, 0.4375, 1.0, 0.4688, 0.9689, 0.5, 0.9689, 0.5, 1.0, 0.4688, 1.0, 0.5, 0.9689, 0.5312, 0.9689, 0.5312, 1.0, 0.5, 1.0, 0.5312, 0.9689, 0.5625, 0.9689, 0.5625, 1.0, 0.5312, 1.0, 0.5625, 0.9689, 0.5938, 0.9689, 0.5938, 1.0, 0.5625, 1.0, 0.375, 0.7188, 0.4062, 0.7188, 0.4062, 0.75, 0.375, 0.75, 0.4062, 0.7188, 0.4375, 0.7188, 0.4375, 0.75, 0.4062, 0.75, 0.4375, 0.7188, 0.4688, 0.7188, 0.4688, 0.75, 0.4375, 0.75, 0.4688, 0.7188, 0.5, 0.7188, 0.5, 0.75, 0.4688, 0.75, 0.5, 0.7188, 0.5312, 0.7188, 0.5312, 0.75, 0.5, 0.75, 0.5312, 0.7188, 0.5625, 0.7188, 0.5625, 0.75, 0.5312, 0.75, 0.5625, 0.7188, 0.5938, 0.7188, 0.5938, 0.75, 0.5625, 0.75, 0.375, 0.4686, 0.4062, 0.4686, 0.4062, 0.5, 0.375, 0.5, 0.4062, 0.4686, 0.4375, 0.4686, 0.4375, 0.5, 0.4062, 0.5, 0.4375, 0.4686, 0.4688, 0.4686, 0.4688, 0.5, 0.4375, 0.5, 0.4688, 0.4686, 0.5, 0.4686, 0.5, 0.5, 0.4688, 0.5, 0.5, 0.4686, 0.5312, 0.4686, 0.5312, 0.5, 0.5, 0.5, 0.5312, 0.4686, 0.5625, 0.4686, 0.5625, 0.5, 0.5312, 0.5, 0.5625, 0.4686, 0.5938, 0.4686, 0.5938, 0.5, 0.5625, 0.5, 0.375, 0.2188, 0.4062, 0.2188, 0.4062, 0.25, 0.375, 0.25, 0.4062, 0.2188, 0.4375, 0.2188, 0.4375, 0.25, 0.4062, 0.25, 0.4375, 0.2188, 0.4688, 0.2188, 0.4688, 0.25, 0.4375, 0.25, 0.4688, 0.2188, 0.5, 0.2188, 0.5, 0.25, 0.4688, 0.25, 0.5, 0.2188, 0.5312, 0.2188, 0.5312, 0.25, 0.5, 0.25, 0.5312, 0.2188, 0.5625, 0.2188, 0.5625, 0.25, 0.5312, 0.25, 0.5625, 0.2188, 0.5938, 0.2188, 0.5938, 0.25, 0.5625, 0.25, 0.5625, 0.0, 0.5938, 0.0, 0.5938, 0.03125, 0.5625, 0.03125, 0.5625, 0.03125, 0.5938, 0.03125, 0.5938, 0.0625, 0.5625, 0.0625, 0.5625, 0.0625, 0.5938, 0.0625, 0.5938, 0.09375, 0.5625, 0.09375, 0.5625, 0.09375, 0.5938, 0.09375, 0.5938, 0.125, 0.5625, 0.125, 0.5625, 0.125, 0.5938, 0.125, 0.5938, 0.1562, 0.5625, 0.1562, 0.5625, 0.1562, 0.5938, 0.1562, 0.5938, 0.1875, 0.5625, 0.1875, 0.5625, 0.1875, 0.5938, 0.1875, 0.5938, 0.2188, 0.5625, 0.2188, 0.5312, 0.0, 0.5625, 0.0, 0.5625, 0.03125, 0.5312, 0.03125, 0.5312, 0.03125, 0.5625, 0.03125, 0.5625, 0.0625, 0.5312, 0.0625, 0.5312, 0.0625, 0.5625, 0.0625, 0.5625, 0.09375, 0.5312, 0.09375, 0.5312, 0.09375, 0.5625, 0.09375, 0.5625, 0.125, 0.5312, 0.125, 0.5312, 0.125, 0.5625, 0.125, 0.5625, 0.1562, 0.5312, 0.1562, 0.5312, 0.1562, 0.5625, 0.1562, 0.5625, 0.1875, 0.5312, 0.1875, 0.5312, 0.1875, 0.5625, 0.1875, 0.5625, 0.2188, 0.5312, 0.2188, 0.5, 0.0, 0.5312, 0.0, 0.5312, 0.03125, 0.5, 0.03125, 0.5, 0.03125, 0.5312, 0.03125, 0.5312, 0.0625, 0.5, 0.0625, 0.5, 0.0625, 0.5312, 0.0625, 0.5312, 0.09375, 0.5, 0.09375, 0.5, 0.09375, 0.5312, 0.09375, 0.5312, 0.125, 0.5, 0.125, 0.5, 0.125, 0.5312, 0.125, 0.5312, 0.1562, 0.5, 0.1562, 0.5, 0.1562, 0.5312, 0.1562, 0.5312, 0.1875, 0.5, 0.1875, 0.5, 0.1875, 0.5312, 0.1875, 0.5312, 0.2188, 0.5, 0.2188, 0.4688, 0.0, 0.5, 0.0, 0.5, 0.03125, 0.4688, 0.03125, 0.4688, 0.03125, 0.5, 0.03125, 0.5, 0.0625, 0.4688, 0.0625, 0.4688, 0.0625, 0.5, 0.0625, 0.5, 0.09375, 0.4688, 0.09375, 0.4688, 0.09375, 0.5, 0.09375, 0.5, 0.125, 0.4688, 0.125, 0.4688, 0.125, 0.5, 0.125, 0.5, 0.1562, 0.4688, 0.1562, 0.4688, 0.1562, 0.5, 0.1562, 0.5, 0.1875, 0.4688, 0.1875, 0.4688, 0.1875, 0.5, 0.1875, 0.5, 0.2188, 0.4688, 0.2188, 0.4375, 0.0, 0.4688, 0.0, 0.4688, 0.03125, 0.4375, 0.03125, 0.4375, 0.03125, 0.4688, 0.03125, 0.4688, 0.0625, 0.4375, 0.0625, 0.4375, 0.0625, 0.4688, 0.0625, 0.4688, 0.09375, 0.4375, 0.09375, 0.4375, 0.09375, 0.4688, 0.09375, 0.4688, 0.125, 0.4375, 0.125, 0.4375, 0.125, 0.4688, 0.125, 0.4688, 0.1562, 0.4375, 0.1562, 0.4375, 0.1562, 0.4688, 0.1562, 0.4688, 0.1875, 0.4375, 0.1875, 0.4375, 0.1875, 0.4688, 0.1875, 0.4688, 0.2188, 0.4375, 0.2188, 0.4062, 0.0, 0.4375, 0.0, 0.4375, 0.03125, 0.4062, 0.03125, 0.4062, 0.03125, 0.4375, 0.03125, 0.4375, 0.0625, 0.4062, 0.0625, 0.4062, 0.0625, 0.4375, 0.0625, 0.4375, 0.09375, 0.4062, 0.09375, 0.4062, 0.09375, 0.4375, 0.09375, 0.4375, 0.125, 0.4063, 0.125, 0.4063, 0.125, 0.4375, 0.125, 0.4375, 0.1562, 0.4063, 0.1562, 0.4063, 0.1562, 0.4375, 0.1562, 0.4375, 0.1875, 0.4062, 0.1875, 0.4062, 0.1875, 0.4375, 0.1875, 0.4375, 0.2188, 0.4062, 0.2188, 0.375, 0.0, 0.4062, 0.0, 0.4062, 0.03125, 0.375, 0.03125, 0.375, 0.03125, 0.4062, 0.03125, 0.4062, 0.0625, 0.375, 0.0625, 0.375, 0.0625, 0.4062, 0.0625, 0.4062, 0.09375, 0.375, 0.09375, 0.375, 0.09375, 0.4062, 0.09375, 0.4063, 0.125, 0.375, 0.125, 0.375, 0.125, 0.4063, 0.125, 0.4063, 0.1562, 0.375, 0.1562, 0.375, 0.1562, 0.4063, 0.1562, 0.4062, 0.1875, 0.375, 0.1875, 0.375, 0.1875, 0.4062, 0.1875, 0.4062, 0.2188, 0.375, 0.2188, 0.5625, 0.5, 0.5938, 0.5, 0.5938, 0.5312, 0.5625, 0.5312, 0.5625, 0.5312, 0.5938, 0.5312, 0.5938, 0.5625, 0.5625, 0.5625, 0.5625, 0.5625, 0.5938, 0.5625, 0.5938, 0.5938, 0.5625, 0.5938, 0.5625, 0.5938, 0.5938, 0.5938, 0.5938, 0.625, 0.5625, 0.625, 0.5625, 0.625, 0.5938, 0.625, 0.5938, 0.6562, 0.5625, 0.6562, 0.5625, 0.6562, 0.5938, 0.6562, 0.5938, 0.6875, 0.5625, 0.6875, 0.5625, 0.6875, 0.5938, 0.6875, 0.5938, 0.7188, 0.5625, 0.7188, 0.5312, 0.5, 0.5625, 0.5, 0.5625, 0.5312, 0.5312, 0.5312, 0.5312, 0.5312, 0.5625, 0.5312, 0.5625, 0.5625, 0.5312, 0.5625, 0.5312, 0.5625, 0.5625, 0.5625, 0.5625, 0.5938, 0.5312, 0.5938, 0.5312, 0.5938, 0.5625, 0.5938, 0.5625, 0.625, 0.5312, 0.625, 0.5312, 0.625, 0.5625, 0.625, 0.5625, 0.6562, 0.5312, 0.6562, 0.5312, 0.6562, 0.5625, 0.6562, 0.5625, 0.6875, 0.5312, 0.6875, 0.5312, 0.6875, 0.5625, 0.6875, 0.5625, 0.7188, 0.5312, 0.7188, 0.5, 0.5, 0.5312, 0.5, 0.5312, 0.5312, 0.5, 0.5312, 0.5, 0.5312, 0.5312, 0.5312, 0.5312, 0.5625, 0.5, 0.5625, 0.5, 0.5625, 0.5312, 0.5625, 0.5312, 0.5938, 0.5, 0.5938, 0.5, 0.5938, 0.5312, 0.5938, 0.5312, 0.625, 0.5, 0.625, 0.5, 0.625, 0.5312, 0.625, 0.5312, 0.6562, 0.5, 0.6562, 0.5, 0.6562, 0.5312, 0.6562, 0.5312, 0.6875, 0.5, 0.6875, 0.5, 0.6875, 0.5312, 0.6875, 0.5312, 0.7188, 0.5, 0.7188, 0.4688, 0.5, 0.5, 0.5, 0.5, 0.5312, 0.4688, 0.5312, 0.4688, 0.5312, 0.5, 0.5312, 0.5, 0.5625, 0.4688, 0.5625, 0.4688, 0.5625, 0.5, 0.5625, 0.5, 0.5938, 0.4688, 0.5938, 0.4688, 0.5938, 0.5, 0.5938, 0.5, 0.625, 0.4688, 0.625, 0.4688, 0.625, 0.5, 0.625, 0.5, 0.6562, 0.4688, 0.6562, 0.4688, 0.6562, 0.5, 0.6562, 0.5, 0.6875, 0.4688, 0.6875, 0.4688, 0.6875, 0.5, 0.6875, 0.5, 0.7188, 0.4688, 0.7188, 0.4375, 0.5, 0.4688, 0.5, 0.4688, 0.5312, 0.4375, 0.5312, 0.4375, 0.5312, 0.4688, 0.5312, 0.4688, 0.5625, 0.4375, 0.5625, 0.4375, 0.5625, 0.4688, 0.5625, 0.4688, 0.5938, 0.4375, 0.5938, 0.4375, 0.5938, 0.4688, 0.5938, 0.4688, 0.625, 0.4375, 0.625, 0.4375, 0.625, 0.4688, 0.625, 0.4688, 0.6562, 0.4375, 0.6562, 0.4375, 0.6562, 0.4688, 0.6562, 0.4688, 0.6875, 0.4375, 0.6875, 0.4375, 0.6875, 0.4688, 0.6875, 0.4688, 0.7188, 0.4375, 0.7188, 0.4062, 0.5, 0.4375, 0.5, 0.4375, 0.5312, 0.4062, 0.5312, 0.4062, 0.5312, 0.4375, 0.5312, 0.4375, 0.5625, 0.4062, 0.5625, 0.4062, 0.5625, 0.4375, 0.5625, 0.4375, 0.5938, 0.4062, 0.5938, 0.4062, 0.5938, 0.4375, 0.5938, 0.4375, 0.625, 0.4063, 0.625, 0.4063, 0.625, 0.4375, 0.625, 0.4375, 0.6562, 0.4063, 0.6562, 0.4063, 0.6562, 0.4375, 0.6562, 0.4375, 0.6875, 0.4062, 0.6875, 0.4062, 0.6875, 0.4375, 0.6875, 0.4375, 0.7188, 0.4062, 0.7188, 0.375, 0.5, 0.4062, 0.5, 0.4062, 0.5312, 0.375, 0.5312, 0.375, 0.5312, 0.4062, 0.5312, 0.4062, 0.5625, 0.375, 0.5625, 0.375, 0.5625, 0.4062, 0.5625, 0.4062, 0.5938, 0.375, 0.5938, 0.375, 0.5938, 0.4062, 0.5938, 0.4063, 0.625, 0.375, 0.625, 0.375, 0.625, 0.4063, 0.625, 0.4063, 0.6562, 0.375, 0.6562, 0.375, 0.6562, 0.4063, 0.6562, 0.4062, 0.6875, 0.375, 0.6875, 0.375, 0.6875, 0.4062, 0.6875, 0.4062, 0.7188, 0.375, 0.7188, 0.3123, 0.5, 0.3436, 0.5, 0.3436, 0.5312, 0.3123, 0.5312, 0.3123, 0.5312, 0.3436, 0.5312, 0.3436, 0.5625, 0.3123, 0.5625, 0.3123, 0.5625, 0.3436, 0.5625, 0.3436, 0.5938, 0.3123, 0.5938, 0.3123, 0.5938, 0.3436, 0.5938, 0.3436, 0.625, 0.3123, 0.625, 0.3123, 0.625, 0.3436, 0.625, 0.3436, 0.6562, 0.3123, 0.6562, 0.3123, 0.6562, 0.3436, 0.6562, 0.3436, 0.6875, 0.3123, 0.6875, 0.3123, 0.6875, 0.3436, 0.6875, 0.3436, 0.7188, 0.3123, 0.7188, 0.2811, 0.5, 0.3123, 0.5, 0.3123, 0.5312, 0.2811, 0.5312, 0.2811, 0.5312, 0.3123, 0.5312, 0.3123, 0.5625, 0.2811, 0.5625, 0.2811, 0.5625, 0.3123, 0.5625, 0.3123, 0.5938, 0.2811, 0.5938, 0.2811, 0.5938, 0.3123, 0.5938, 0.3123, 0.625, 0.2811, 0.625, 0.2811, 0.625, 0.3123, 0.625, 0.3123, 0.6562, 0.2811, 0.6562, 0.2811, 0.6562, 0.3123, 0.6562, 0.3123, 0.6875, 0.2811, 0.6875, 0.2811, 0.6875, 0.3123, 0.6875, 0.3123, 0.7188, 0.2811, 0.7188, 0.2498, 0.5, 0.2811, 0.5, 0.2811, 0.5312, 0.2498, 0.5312, 0.2498, 0.5312, 0.2811, 0.5312, 0.2811, 0.5625, 0.2498, 0.5625, 0.2498, 0.5625, 0.2811, 0.5625, 0.2811, 0.5938, 0.2498, 0.5938, 0.2498, 0.5938, 0.2811, 0.5938, 0.2811, 0.625, 0.2498, 0.625, 0.2498, 0.625, 0.2811, 0.625, 0.2811, 0.6562, 0.2498, 0.6562, 0.2498, 0.6562, 0.2811, 0.6562, 0.2811, 0.6875, 0.2498, 0.6875, 0.2498, 0.6875, 0.2811, 0.6875, 0.2811, 0.7188, 0.2498, 0.7188, 0.2186, 0.5, 0.2498, 0.5, 0.2498, 0.5312, 0.2186, 0.5312, 0.2186, 0.5312, 0.2498, 0.5312, 0.2498, 0.5625, 0.2186, 0.5625, 0.2186, 0.5625, 0.2498, 0.5625, 0.2498, 0.5938, 0.2186, 0.5938, 0.2186, 0.5938, 0.2498, 0.5938, 0.2498, 0.625, 0.2186, 0.625, 0.2186, 0.625, 0.2498, 0.625, 0.2498, 0.6562, 0.2186, 0.6562, 0.2186, 0.6562, 0.2498, 0.6562, 0.2498, 0.6875, 0.2186, 0.6875, 0.2186, 0.6875, 0.2498, 0.6875, 0.2498, 0.7188, 0.2186, 0.7188, 0.1873, 0.5, 0.2186, 0.5, 0.2186, 0.5312, 0.1873, 0.5312, 0.1873, 0.5312, 0.2186, 0.5312, 0.2186, 0.5625, 0.1873, 0.5625, 0.1873, 0.5625, 0.2186, 0.5625, 0.2186, 0.5938, 0.1873, 0.5938, 0.1873, 0.5938, 0.2186, 0.5938, 0.2186, 0.625, 0.1873, 0.625, 0.1873, 0.625, 0.2186, 0.625, 0.2186, 0.6562, 0.1873, 0.6562, 0.1873, 0.6562, 0.2186, 0.6562, 0.2186, 0.6875, 0.1873, 0.6875, 0.1873, 0.6875, 0.2186, 0.6875, 0.2186, 0.7188, 0.1873, 0.7188, 0.1561, 0.5, 0.1873, 0.5, 0.1873, 0.5312, 0.1561, 0.5312, 0.1561, 0.5312, 0.1873, 0.5312, 0.1873, 0.5625, 0.1561, 0.5625, 0.1561, 0.5625, 0.1873, 0.5625, 0.1873, 0.5938, 0.1561, 0.5938, 0.1561, 0.5938, 0.1873, 0.5938, 0.1873, 0.625, 0.1561, 0.625, 0.1561, 0.625, 0.1873, 0.625, 0.1873, 0.6562, 0.1561, 0.6562, 0.1561, 0.6562, 0.1873, 0.6562, 0.1873, 0.6875, 0.1561, 0.6875, 0.1561, 0.6875, 0.1873, 0.6875, 0.1873, 0.7188, 0.1561, 0.7188, 0.125, 0.5, 0.1561, 0.5, 0.1561, 0.5312, 0.125, 0.5312, 0.125, 0.5312, 0.1561, 0.5312, 0.1561, 0.5625, 0.125, 0.5625, 0.125, 0.5625, 0.1561, 0.5625, 0.1561, 0.5938, 0.125, 0.5938, 0.125, 0.5938, 0.1561, 0.5938, 0.1561, 0.625, 0.125, 0.625, 0.125, 0.625, 0.1561, 0.625, 0.1561, 0.6562, 0.125, 0.6562, 0.125, 0.6562, 0.1561, 0.6562, 0.1561, 0.6875, 0.125, 0.6875, 0.125, 0.6875, 0.1561, 0.6875, 0.1561, 0.7188, 0.125, 0.7188, 0.6564, 0.5625, 0.6877, 0.5625, 0.6877, 0.5625, 0.6564, 0.5625, 0.6877, 0.6875, 0.6877, 0.6562, 0.6877, 0.6562, 0.6877, 0.6875, 0.8127, 0.5625, 0.8439, 0.5625, 0.8439, 0.5938, 0.8127, 0.5938, 0.8127, 0.5938, 0.8439, 0.5938, 0.8439, 0.625, 0.8127, 0.625, 0.8127, 0.5938, 0.8127, 0.625, 0.8127, 0.625, 0.8127, 0.5938, 0.625, 0.2811, 0.625, 0.25, 0.625, 0.25, 0.625, 0.2811, 0.8127, 0.6875, 0.8439, 0.6875, 0.8439, 0.7188, 0.8127, 0.7188, 0.7814, 0.5, 0.8127, 0.5, 0.8127, 0.5312, 0.7814, 0.5312, 0.7814, 0.5312, 0.8127, 0.5312, 0.8127, 0.5625, 0.7814, 0.5625, 0.8127, 0.7188, 0.8127, 0.75, 0.8127, 0.75, 0.8127, 0.7188, 0.625, 0.2188, 0.625, 0.1875, 0.625, 0.1875, 0.625, 0.2188, 0.7814, 0.625, 0.8127, 0.625, 0.8127, 0.6562, 0.7814, 0.6562, 0.7814, 0.6562, 0.8127, 0.6562, 0.8127, 0.6875, 0.7814, 0.6875, 0.6877, 0.6562, 0.6877, 0.625, 0.6877, 0.625, 0.6877, 0.6562, 0.7502, 0.5, 0.7814, 0.5, 0.7814, 0.5312, 0.7502, 0.5312, 0.7502, 0.5312, 0.7814, 0.5312, 0.7814, 0.5625, 0.7502, 0.5625, 0.8127, 0.5625, 0.8127, 0.5938, 0.8127, 0.5938, 0.8127, 0.5625, 0.7814, 0.5625, 0.8127, 0.5625, 0.8127, 0.5625, 0.7814, 0.5625, 0.7502, 0.625, 0.7814, 0.625, 0.7814, 0.6562, 0.7502, 0.6562, 0.7502, 0.6562, 0.7814, 0.6562, 0.7814, 0.6875, 0.7502, 0.6875, 0.6877, 0.5938, 0.6877, 0.625, 0.6877, 0.625, 0.6877, 0.5938, 0.8127, 0.5625, 0.8127, 0.5312, 0.8127, 0.5312, 0.8127, 0.5625, 0.7502, 0.75, 0.7502, 0.7188, 0.7502, 0.7188, 0.7502, 0.75, 0.7189, 0.5625, 0.7502, 0.5625, 0.7502, 0.5938, 0.7189, 0.5938, 0.7189, 0.5938, 0.7502, 0.5938, 0.7502, 0.625, 0.7189, 0.625, 0.7189, 0.6875, 0.6877, 0.6875, 0.6877, 0.6875, 0.7189, 0.6875, 0.6877, 0.5625, 0.6877, 0.5938, 0.6877, 0.5938, 0.6877, 0.5625, 0.7189, 0.6875, 0.7502, 0.6875, 0.7502, 0.7188, 0.7189, 0.7188, 0.8127, 0.5312, 0.8127, 0.5, 0.8127, 0.5, 0.8127, 0.5312, 0.625, 0.125, 0.625, 0.09375, 0.625, 0.09375, 0.625, 0.125, 0.6877, 0.5625, 0.7189, 0.5625, 0.7189, 0.5938, 0.6877, 0.5938, 0.6877, 0.5938, 0.7189, 0.5938, 0.7189, 0.625, 0.6877, 0.625, 0.6877, 0.5625, 0.6877, 0.5312, 0.6877, 0.5312, 0.6877, 0.5625, 0.8439, 0.6875, 0.8127, 0.6875, 0.8127, 0.6875, 0.8439, 0.6875, 0.6877, 0.6875, 0.7189, 0.6875, 0.7189, 0.7188, 0.6877, 0.7188, 0.6564, 0.5, 0.6877, 0.5, 0.6877, 0.5312, 0.6564, 0.5312, 0.6564, 0.5312, 0.6877, 0.5312, 0.6877, 0.5625, 0.6564, 0.5625, 0.6877, 0.7188, 0.6877, 0.75, 0.6877, 0.75, 0.6877, 0.7188, 0.625, 0.09375, 0.625, 0.0625, 0.625, 0.0625, 0.625, 0.09375, 0.6564, 0.625, 0.6877, 0.625, 0.6877, 0.6562, 0.6564, 0.6562, 0.6564, 0.6562, 0.6877, 0.6562, 0.6877, 0.6875, 0.6564, 0.6875, 0.6877, 0.625, 0.7189, 0.625, 0.7189, 0.625, 0.6877, 0.625, 0.625, 0.5, 0.6564, 0.5, 0.6564, 0.5312, 0.625, 0.5312, 0.625, 0.5312, 0.6564, 0.5312, 0.6564, 0.5625, 0.625, 0.5625, 0.6877, 0.5312, 0.6877, 0.5, 0.6877, 0.5, 0.6877, 0.5312, 0.8127, 0.625, 0.8439, 0.625, 0.8439, 0.625, 0.8127, 0.625, 0.625, 0.625, 0.6564, 0.625, 0.6564, 0.6562, 0.625, 0.6562, 0.625, 0.6562, 0.6564, 0.6562, 0.6564, 0.6875, 0.625, 0.6875, 0.7189, 0.5625, 0.6877, 0.5625, 0.6877, 0.5625, 0.7189, 0.5625, 0.625, 0.9377, 0.625, 0.9064, 0.625, 0.9064, 0.625, 0.9377, 0.875, 0.6875, 0.8439, 0.6875, 0.8439, 0.6875, 0.875, 0.6875, 0.8439, 0.5625, 0.875, 0.5625, 0.875, 0.5938, 0.8439, 0.5938, 0.8439, 0.5938, 0.875, 0.5938, 0.875, 0.625, 0.8439, 0.625, 0.8439, 0.5625, 0.8127, 0.5625, 0.8127, 0.5625, 0.8439, 0.5625, 0.625, 0.9064, 0.625, 0.8752, 0.625, 0.8752, 0.625, 0.9064, 0.8439, 0.6875, 0.875, 0.6875, 0.875, 0.7188, 0.8439, 0.7188, 0.3436, 0.5, 0.375, 0.5, 0.375, 0.5312, 0.3436, 0.5312, 0.3436, 0.5312, 0.375, 0.5312, 0.375, 0.5625, 0.3436, 0.5625, 0.3436, 0.5625, 0.375, 0.5625, 0.375, 0.5938, 0.3436, 0.5938, 0.3436, 0.5938, 0.375, 0.5938, 0.375, 0.625, 0.3436, 0.625, 0.3436, 0.625, 0.375, 0.625, 0.375, 0.6562, 0.3436, 0.6562, 0.3436, 0.6562, 0.375, 0.6562, 0.375, 0.6875, 0.3436, 0.6875, 0.3436, 0.6875, 0.375, 0.6875, 0.375, 0.7188, 0.3436, 0.7188, 0.5938, 0.5, 0.625, 0.5, 0.625, 0.5312, 0.5938, 0.5312, 0.5938, 0.5312, 0.625, 0.5312, 0.625, 0.5625, 0.5938, 0.5625, 0.5938, 0.5625, 0.625, 0.5625, 0.625, 0.5938, 0.5938, 0.5938, 0.5938, 0.5938, 0.625, 0.5938, 0.625, 0.625, 0.5938, 0.625, 0.5938, 0.625, 0.625, 0.625, 0.625, 0.6562, 0.5938, 0.6562, 0.5938, 0.6562, 0.625, 0.6562, 0.625, 0.6875, 0.5938, 0.6875, 0.5938, 0.6875, 0.625, 0.6875, 0.625, 0.7188, 0.5938, 0.7188, 0.5938, 0.0, 0.625, 0.0, 0.625, 0.03125, 0.5938, 0.03125, 0.5938, 0.03125, 0.625, 0.03125, 0.625, 0.0625, 0.5938, 0.0625, 0.5938, 0.0625, 0.625, 0.0625, 0.625, 0.09375, 0.5938, 0.09375, 0.5938, 0.09375, 0.625, 0.09375, 0.625, 0.125, 0.5938, 0.125, 0.5938, 0.125, 0.625, 0.125, 0.625, 0.1562, 0.5938, 0.1562, 0.5938, 0.1562, 0.625, 0.1562, 0.625, 0.1875, 0.5938, 0.1875, 0.5938, 0.1875, 0.625, 0.1875, 0.625, 0.2188, 0.5938, 0.2188, 0.625, 0.7188, 0.6564, 0.7188, 0.6564, 0.75, 0.625, 0.75, 0.6564, 0.7188, 0.6877, 0.7188, 0.6877, 0.75, 0.6564, 0.75, 0.7502, 0.7188, 0.7814, 0.7188, 0.7814, 0.75, 0.7502, 0.75, 0.7814, 0.7188, 0.8127, 0.7188, 0.8127, 0.75, 0.7814, 0.75, 0.8127, 0.5, 0.8439, 0.5, 0.8439, 0.5312, 0.8127, 0.5312, 0.8127, 0.5312, 0.8439, 0.5312, 0.8439, 0.5625, 0.8127, 0.5625, 0.8127, 0.625, 0.8439, 0.625, 0.8439, 0.6562, 0.8127, 0.6562, 0.8127, 0.6562, 0.8439, 0.6562, 0.8439, 0.6875, 0.8127, 0.6875, 0.7814, 0.5625, 0.8127, 0.5625, 0.8127, 0.5938, 0.7814, 0.5938, 0.7814, 0.5938, 0.8127, 0.5938, 0.8127, 0.625, 0.7814, 0.625, 0.7814, 0.6875, 0.8127, 0.6875, 0.8127, 0.7188, 0.7814, 0.7188, 0.7502, 0.5625, 0.7814, 0.5625, 0.7814, 0.5938, 0.7502, 0.5938, 0.7502, 0.5938, 0.7814, 0.5938, 0.7814, 0.625, 0.7502, 0.625, 0.7502, 0.6875, 0.7814, 0.6875, 0.7814, 0.7188, 0.7502, 0.7188, 0.7189, 0.5, 0.7502, 0.5, 0.7502, 0.5312, 0.7189, 0.5312, 0.7189, 0.5312, 0.7502, 0.5312, 0.7502, 0.5625, 0.7189, 0.5625, 0.7189, 0.625, 0.7502, 0.625, 0.7502, 0.6562, 0.7189, 0.6562, 0.7189, 0.6562, 0.7502, 0.6562, 0.7502, 0.6875, 0.7189, 0.6875, 0.6877, 0.5, 0.7189, 0.5, 0.7189, 0.5312, 0.6877, 0.5312, 0.6877, 0.5312, 0.7189, 0.5312, 0.7189, 0.5625, 0.6877, 0.5625, 0.6877, 0.625, 0.7189, 0.625, 0.7189, 0.6562, 0.6877, 0.6562, 0.6877, 0.6562, 0.7189, 0.6562, 0.7189, 0.6875, 0.6877, 0.6875, 0.6564, 0.5625, 0.6877, 0.5625, 0.6877, 0.5938, 0.6564, 0.5938, 0.6564, 0.5938, 0.6877, 0.5938, 0.6877, 0.625, 0.6564, 0.625, 0.6564, 0.6875, 0.6877, 0.6875, 0.6877, 0.7188, 0.6564, 0.7188, 0.625, 0.5625, 0.6564, 0.5625, 0.6564, 0.5938, 0.625, 0.5938, 0.625, 0.5938, 0.6564, 0.5938, 0.6564, 0.625, 0.625, 0.625, 0.625, 0.6875, 0.6564, 0.6875, 0.6564, 0.7188, 0.625, 0.7188, 0.8439, 0.5, 0.875, 0.5, 0.875, 0.5312, 0.8439, 0.5312, 0.8439, 0.5312, 0.875, 0.5312, 0.875, 0.5625, 0.8439, 0.5625, 0.8439, 0.625, 0.875, 0.625, 0.875, 0.6562, 0.8439, 0.6562, 0.8439, 0.6562, 0.875, 0.6562, 0.875, 0.6875, 0.8439, 0.6875, 0.8127, 0.6875, 0.8127, 0.6562, 0.8127, 0.6562, 0.8127, 0.6875, 0.6877, 0.625, 0.6564, 0.625, 0.6564, 0.625, 0.6877, 0.625, 0.7814, 0.6875, 0.8127, 0.6875, 0.8127, 0.6875, 0.7814, 0.6875, 0.8127, 0.6875, 0.8127, 0.7188, 0.8127, 0.7188, 0.8127, 0.6875, 0.625, 0.4061, 0.625, 0.3748, 0.625, 0.3748, 0.625, 0.4061, 0.6564, 0.6875, 0.6877, 0.6875, 0.6877, 0.6875, 0.6564, 0.6875, 0.625, 0.4373, 0.625, 0.4061, 0.625, 0.4061, 0.625, 0.4373, 0.7502, 0.5625, 0.7814, 0.5625, 0.7814, 0.5625, 0.7502, 0.5625, 0.625, 0.5625, 0.6564, 0.5625, 0.6564, 0.5625, 0.625, 0.5625, 0.7814, 0.625, 0.7502, 0.625, 0.7502, 0.625, 0.7814, 0.625, 0.625, 0.25, 0.625, 0.2188, 0.625, 0.2188, 0.625, 0.25, 0.7502, 0.5, 0.7502, 0.5312, 0.7502, 0.5312, 0.7502, 0.5, 0.6564, 0.625, 0.625, 0.625, 0.625, 0.625, 0.6564, 0.625, 0.625, 0.5938, 0.625, 0.5625, 0.625, 0.5625, 0.625, 0.5938, 0.7502, 0.6875, 0.7814, 0.6875, 0.7814, 0.6875, 0.7502, 0.6875, 0.7502, 0.5312, 0.7502, 0.5625, 0.7502, 0.5625, 0.7502, 0.5312, 0.625, 0.625, 0.625, 0.5938, 0.625, 0.5938, 0.625, 0.625, 0.7502, 0.5938, 0.7502, 0.5625, 0.7502, 0.5625, 0.7502, 0.5938, 0.625, 0.6875, 0.6564, 0.6875, 0.6564, 0.6875, 0.625, 0.6875, 0.7502, 0.625, 0.7502, 0.5938, 0.7502, 0.5938, 0.7502, 0.625, 0.7502, 0.5625, 0.7189, 0.5625, 0.7189, 0.5625, 0.7502, 0.5625, 0.7502, 0.625, 0.7502, 0.6562, 0.7502, 0.6562, 0.7502, 0.625, 0.625, 0.7188, 0.625, 0.6875, 0.625, 0.6875, 0.625, 0.7188, 0.625, 0.7814, 0.625, 0.75, 0.625, 0.75, 0.625, 0.7814, 0.7502, 0.6562, 0.7502, 0.6875, 0.7502, 0.6875, 0.7502, 0.6562, 0.875, 0.5625, 0.8439, 0.5625, 0.8439, 0.5625, 0.875, 0.5625, 0.7189, 0.625, 0.7502, 0.625, 0.7502, 0.625, 0.7189, 0.625, 0.625, 0.8127, 0.625, 0.7814, 0.625, 0.7814, 0.625, 0.8127, 0.625, 0.75, 0.625, 0.7188, 0.625, 0.7188, 0.625, 0.75, 0.7502, 0.7188, 0.7502, 0.6875, 0.7502, 0.6875, 0.7502, 0.7188, 0.8439, 0.625, 0.875, 0.625, 0.875, 0.625, 0.8439, 0.625, 0.7502, 0.6875, 0.7189, 0.6875, 0.7189, 0.6875, 0.7502, 0.6875])
me_cube_001.materials.append(mat_yellow)
me_cube_001.materials.append(mat_black)
me_cube_001.materials.append(mat_white)
me_cube_001.update()

# ---- objects
ob_light = bpy.data.objects.new('Light', light_light)
ob_camera = bpy.data.objects.new('Camera', cam_camera)
ob_goal = bpy.data.objects.new('Goal', me_cube_001)

# ---- transforms, parenting, visibility, modifiers, constraints
ob_light.location = (3.847, -3.492, 3.854)
ob_light.rotation_euler = (0.6503, 0.05522, 1.866)
ob_light.lock_rotations_4d = False
ob_light.empty_display_type = 'ARROWS'
ob_light.color = (0.0, 0.0, 0.0, 0.0)
ob_light.lineart.crease_threshold = 0.0
ob_camera.location = (7.437, -2.717, 5.075)
ob_camera.rotation_euler = (1.006, -0.01388, 1.216)
ob_camera.lock_rotations_4d = False
ob_camera.empty_display_type = 'ARROWS'
ob_camera.color = (0.0, 0.0, 0.0, 0.0)
ob_camera.display_type = 'WIRE'
ob_camera.lineart.crease_threshold = 0.0
ob_goal.location = (0.0, 0.0, 0.0)

# ---- collection membership
col_collection.objects.link(ob_light)
col_collection.objects.link(ob_camera)
col_collection.objects.link(ob_goal)

# ---- scene / render settings (as saved in the file)
scene.camera = ob_camera
scene.frame_start = 1; scene.frame_end = 250; scene.frame_set(57)
scene.render.engine = 'CYCLES'
scene.cycles.use_adaptive_sampling = False
bpy.context.view_layer.update()
